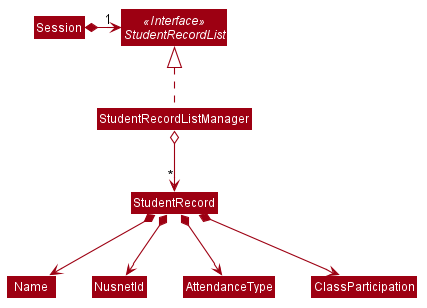

The diagram above was rendered by PlantUML. Its source (embedded in the PNG):
@startuml








skinparam BackgroundColor #FFFFFFF

skinparam Shadowing false

skinparam Class {
    FontColor #FFFFFF
    BorderThickness 1
    BorderColor #FFFFFF
    StereotypeFontColor #FFFFFF
    FontName Arial
}

skinparam Actor {
    BorderColor #000000
    Color #000000
    FontName Arial
}

skinparam Sequence {
    MessageAlign center
    BoxFontSize 15
    BoxPadding 0
    BoxFontColor #FFFFFF
    FontName Arial
}

skinparam Participant {
    FontColor #FFFFFFF
    Padding 20
}

skinparam MinClassWidth 50
skinparam ParticipantPadding 10
skinparam Shadowing false
skinparam DefaultTextAlignment center
skinparam packageStyle Rectangle

hide footbox
hide members
hide circle
skinparam arrowThickness 1.1
skinparam arrowColor #9D0012
skinparam classBackgroundColor #9D0012

Interface StudentRecordList <<Interface>>

Session *-right-> "1" StudentRecordList
StudentRecordListManager .up.|> StudentRecordList
StudentRecordListManager o--> "*" StudentRecord

StudentRecord *--> Name
StudentRecord *--> NusnetId
StudentRecord *--> AttendanceType
StudentRecord *--> ClassParticipation
@enduml